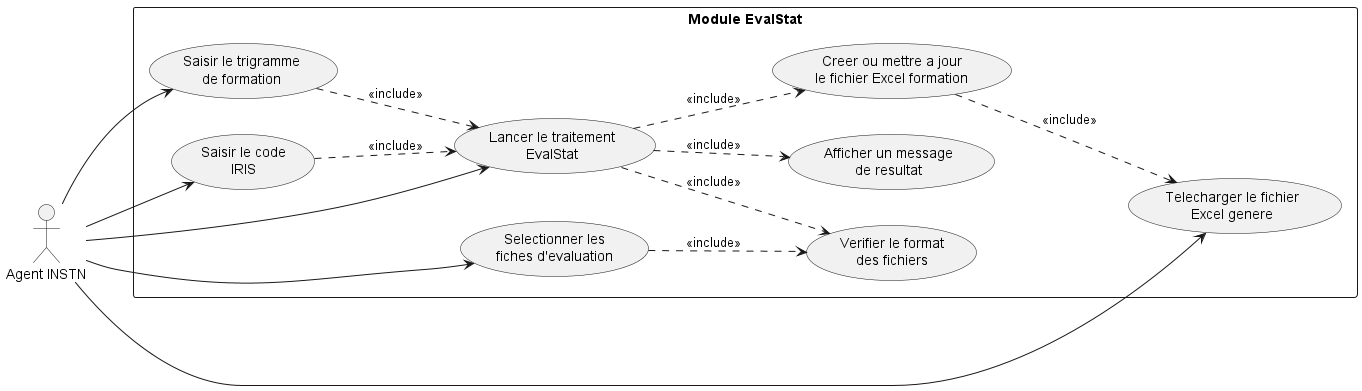

The diagram above was rendered by PlantUML. Its source (embedded in the PNG):
@startuml
left to right direction

actor "Agent INSTN" as Agent

rectangle "Module EvalStat" {
  usecase "Saisir le trigramme\nde formation" as UC_TRIG
  usecase "Saisir le code\nIRIS" as UC_IRIS
  usecase "Selectionner les\nfiches d'evaluation" as UC_SELECT
  usecase "Verifier le format\ndes fichiers" as UC_CHECK
  usecase "Lancer le traitement\nEvalStat" as UC_RUN
  usecase "Creer ou mettre a jour\nle fichier Excel formation" as UC_EXCEL
  usecase "Telecharger le fichier\nExcel genere" as UC_DOWNLOAD
  usecase "Afficher un message\nde resultat" as UC_STATUS
}

Agent --> UC_TRIG
Agent --> UC_IRIS
Agent --> UC_SELECT
Agent --> UC_RUN
Agent --> UC_DOWNLOAD

UC_TRIG ..> UC_RUN : <<include>>
UC_IRIS ..> UC_RUN : <<include>>
UC_SELECT ..> UC_CHECK : <<include>>
UC_RUN ..> UC_CHECK : <<include>>
UC_RUN ..> UC_EXCEL : <<include>>
UC_EXCEL ..> UC_DOWNLOAD : <<include>>
UC_RUN ..> UC_STATUS : <<include>>

@enduml